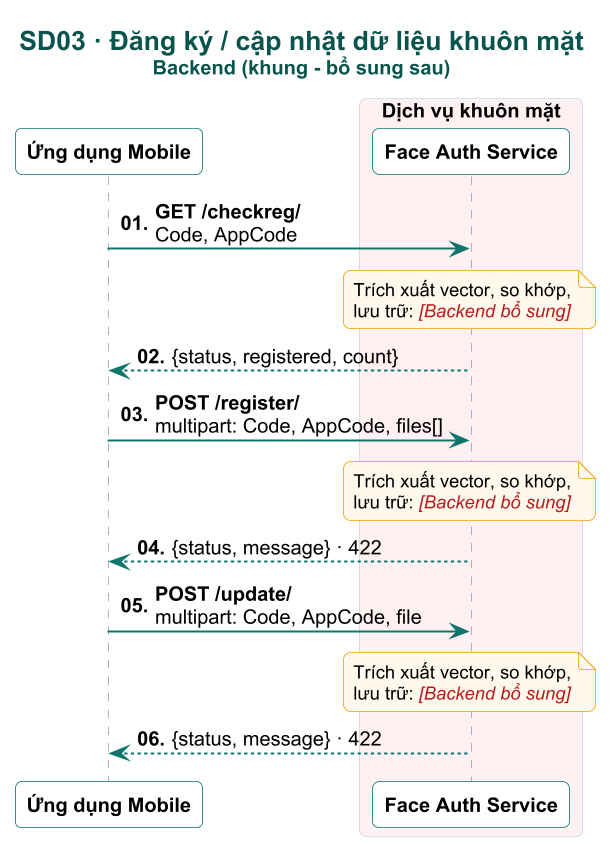

The diagram above was rendered by PlantUML. Its source (embedded in the PNG):
@startuml

skinparam dpi 160
skinparam defaultFontName Arial
skinparam defaultFontSize 12
skinparam shadowing false
skinparam roundCorner 8
skinparam maxMessageSize 230
skinparam sequenceMessageAlign left
skinparam responseMessageBelowArrow true
skinparam ParticipantPadding 4
skinparam BoxPadding 4
skinparam titleFontSize 16
skinparam titleFontStyle bold
skinparam titleFontColor #0A544E
skinparam sequence {
  ArrowColor #0F766E
  ArrowThickness 1.2
  LifeLineBorderColor #94A3B8
  LifeLineBackgroundColor #CCFBF1
  ParticipantBorderColor #0F766E
  ParticipantBackgroundColor #FFFFFF
  ParticipantFontStyle bold
  ActorBorderColor #0F766E
  ActorBackgroundColor #FFF8EC
  BoxBorderColor #CBD5E1
  GroupBorderColor #B45309
  GroupBackgroundColor #FFFBEB
  GroupHeaderFontColor #92400E
  DividerBackgroundColor #F0FDFA
  DividerBorderColor #0F766E
  ReferenceBackgroundColor #F8FAFC
}
skinparam note {
  BackgroundColor #FFF8EC
  BorderColor #F59E0B
  FontSize 11
}

autonumber "<b>00."
title SD03 · Đăng ký / cập nhật dữ liệu khuôn mặt\n<size:12>Backend (khung - bổ sung sau)</size>
participant "Ứng dụng Mobile" as APP
box "Backend" #FFF1F2
participant "Controller\n<size:10>(JWT · phân quyền)</size>" as CTL
participant "Service\n<size:10>nghiệp vụ</size>" as SVC
end box
box "Dữ liệu" #EEF2FF
database "Database" as DB
end box

box "Dịch vụ khuôn mặt" #FFF1F2
participant "Face Auth Service" as FACE
end box

hide unlinked
APP -> FACE : <b>GET /checkreg/</b>\nCode, AppCode
note over FACE : Trích xuất vector, so khớp,\nlưu trữ: <color:#B91C1C><i>[Backend bổ sung]</i></color>
FACE --> APP : {status, registered, count}
APP -> FACE : <b>POST /register/</b>\nmultipart: Code, AppCode, files[]
note over FACE : Trích xuất vector, so khớp,\nlưu trữ: <color:#B91C1C><i>[Backend bổ sung]</i></color>
FACE --> APP : {status, message} · 422
APP -> FACE : <b>POST /update/</b>\nmultipart: Code, AppCode, file
note over FACE : Trích xuất vector, so khớp,\nlưu trữ: <color:#B91C1C><i>[Backend bổ sung]</i></color>
FACE --> APP : {status, message} · 422
@enduml